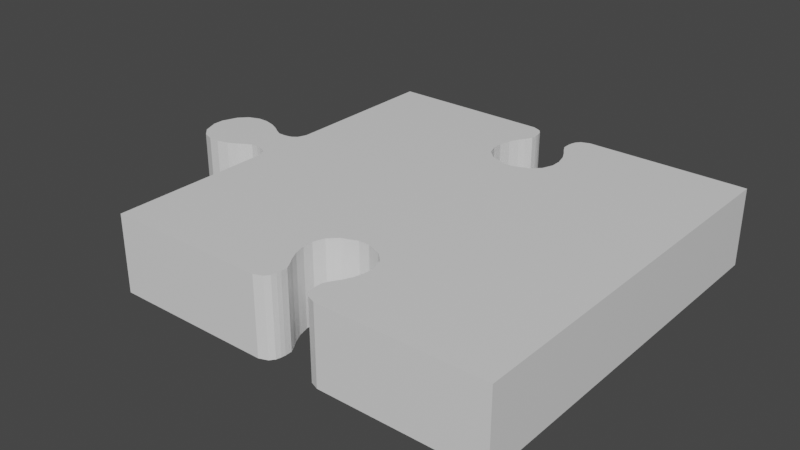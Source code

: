 # Source: Puzzle_Edge_010.blend  (saved by Blender 2.80.75; exported with 4.5.12 LTS)
import bpy
from mathutils import Matrix  # noqa: F401  (used for matrix-valued properties, if any)

bpy.ops.wm.read_factory_settings(use_empty=True)
scene = bpy.context.scene
scene.name = 'Scene'

# ---- collections
col_collection = bpy.data.collections.new('Collection'); scene.collection.children.link(col_collection)

# ---- materials (node trees are filled in below, after node groups)
mat_material_009 = bpy.data.materials.new('Material.009')
mat_material_009.alpha_threshold = 0.0
mat_material_009.use_transparent_shadow = False
mat_material_009.line_color = (0.0, 0.0, 0.0, 1.0)

# ---- material node trees
mat_material_009.use_nodes = True; mat_material_009.node_tree.nodes.clear()
_N = mat_material_009.node_tree.nodes; _L = mat_material_009.node_tree.links
n0 = _N.new('ShaderNodeOutputMaterial'); n0.name = 'Material Output'; n0.location = (300, 300)
n1 = _N.new('ShaderNodeBsdfPrincipled'); n1.name = 'Principled BSDF'; n1.location = (10, 300)
n1.distribution = 'GGX'
n1.subsurface_method = 'BURLEY'
n1.inputs[2].default_value = 0.4
n1.inputs[3].default_value = 1.45
n1.inputs[27].default_value = (0.0, 0.0, 0.0, 1.0)
n1.inputs[28].default_value = 1.0
_L.new(n1.outputs[0], n0.inputs[0])
n0.is_active_output = True

# ---- world
world_world = bpy.data.worlds.new('World'); scene.world = world_world
world_world.use_nodes = True; world_world.node_tree.nodes.clear()
_N = world_world.node_tree.nodes; _L = world_world.node_tree.links
n0 = _N.new('ShaderNodeOutputWorld'); n0.name = 'World Output'; n0.location = (300, 300)
n1 = _N.new('ShaderNodeBackground'); n1.name = 'Background'; n1.location = (10, 300)
n1.inputs[0].default_value = (0.05088, 0.05088, 0.05088, 1.0)
_L.new(n1.outputs[0], n0.inputs[0])
n0.is_active_output = True
world_world.color = (0.05088, 0.05088, 0.05088)
world_world.use_sun_shadow = False
world_world.sun_shadow_jitter_overblur = 0.0

# ---- meshes
me_cube_016 = bpy.data.meshes.new('Cube.016')
me_cube_016.from_pydata([(-0.5, 0.08327, 7.451e-09), (-0.5, -0.08327, 7.451e-09), (-0.5, -0.08327, 0.2), (-0.5, 0.08327, 0.2), (-0.5441, 0.04742, 7.451e-09), (-0.5441, -0.04742, 7.451e-09), (-0.5441, -0.04742, 0.2), (-0.5441, 0.04742, 0.2), (-0.5946, 0.06703, 7.451e-09), (-0.5946, -0.06703, 7.451e-09), (-0.5946, -0.06703, 0.2), (-0.5946, 0.06703, 0.2), (-0.6188, 0.07878, 7.451e-09), (-0.6188, -0.07878, 7.451e-09), (-0.6188, -0.07878, 0.2), (-0.6188, 0.07878, 0.2), (-0.6472, 0.08611, 7.451e-09), (-0.6472, -0.08611, 7.451e-09), (-0.6472, -0.08611, 0.2), (-0.6472, 0.08611, 0.2), (-0.6742, 0.08611, 7.451e-09), (-0.6742, -0.08611, 7.451e-09), (-0.6742, -0.08611, 0.2), (-0.6742, 0.08611, 0.2), (-0.7025, 0.07535, 7.451e-09), (-0.7025, -0.07535, 7.451e-09), (-0.7025, -0.07535, 0.2), (-0.7025, 0.07535, 0.2), (-0.7241, 0.05331, 7.451e-09), (-0.7241, -0.05331, 7.451e-09), (-0.7241, -0.05331, 0.2), (-0.7241, 0.05331, 0.2), (-0.7393, 0.01386, 7.451e-09), (-0.7393, -0.01387, 7.451e-09), (-0.7393, -0.01387, 0.2), (-0.7393, 0.01386, 0.2), (-0.5205, 0.0522, 7.451e-09), (-0.5205, 0.0522, 0.2), (-0.5205, -0.0522, 0.2), (-0.5205, -0.0522, 7.451e-09), (-0.5796, 0.05719, 7.451e-09), (-0.5796, 0.05719, 0.2), (-0.5796, -0.05719, 0.2), (-0.5796, -0.05719, 7.451e-09), (-0.5618, 0.04772, 0.2), (-0.5618, -0.04772, 0.2), (-0.5618, -0.04772, 7.451e-09), (-0.5618, 0.04772, 7.451e-09), (-0.5331, 0.04878, 7.451e-09), (-0.5331, -0.04878, 7.451e-09), (-0.5331, 0.04878, 0.2), (-0.5331, -0.04878, 0.2), (-0.5085, 0.06151, 0.2), (-0.5085, -0.06152, 0.2), (-0.5085, 0.06151, 7.451e-09), (-0.5085, -0.06152, 7.451e-09), (0.5, 0.5, 0.2), (0.5, 0.5, 0.0), (0.5, -0.5, 0.2), (0.5, -0.5, 0.0), (-0.5, 0.5, 0.2), (-0.5, 0.5, 0.0), (-0.5, -0.5, 0.2), (-0.5, -0.5, 0.0), (-0.08327, 0.5, 0.0), (0.08327, 0.5, 0.0), (0.08327, 0.5, 0.2), (-0.08327, 0.5, 0.2), (-0.04742, 0.4559, 0.0), (0.04742, 0.4559, 0.0), (0.04742, 0.4559, 0.2), (-0.04742, 0.4559, 0.2), (-0.06703, 0.4054, 0.0), (0.06703, 0.4054, 0.0), (0.06703, 0.4054, 0.2), (-0.06703, 0.4054, 0.2), (-0.07878, 0.3812, 0.0), (0.07878, 0.3812, 0.0), (0.07878, 0.3812, 0.2), (-0.07878, 0.3812, 0.2), (-0.08611, 0.3528, 0.0), (0.08611, 0.3528, 0.0), (0.08611, 0.3528, 0.2), (-0.08611, 0.3528, 0.2), (-0.08611, 0.3258, 0.0), (0.08611, 0.3258, 0.0), (0.08611, 0.3258, 0.2), (-0.08611, 0.3258, 0.2), (-0.07535, 0.2975, 0.0), (0.07535, 0.2975, 0.0), (0.07535, 0.2975, 0.2), (-0.07535, 0.2975, 0.2), (-0.05331, 0.2759, 0.0), (0.05331, 0.2759, 0.0), (0.05331, 0.2759, 0.2), (-0.05331, 0.2759, 0.2), (-0.01387, 0.2607, 0.0), (0.01387, 0.2607, 0.0), (0.01387, 0.2607, 0.2), (-0.01387, 0.2607, 0.2), (-0.0522, 0.4795, 0.0), (-0.0522, 0.4795, 0.2), (0.0522, 0.4795, 0.2), (0.0522, 0.4795, 0.0), (-0.05719, 0.4204, 0.0), (-0.05719, 0.4204, 0.2), (0.05719, 0.4204, 0.2), (0.05719, 0.4204, 0.0), (-0.04772, 0.4382, 0.2), (0.04772, 0.4382, 0.2), (0.04772, 0.4382, 0.0), (-0.04772, 0.4382, 0.0), (-0.04878, 0.4669, 0.0), (0.04878, 0.4669, 0.0), (-0.04878, 0.4669, 0.2), (0.04878, 0.4669, 0.2), (-0.06152, 0.4915, 0.2), (0.06152, 0.4915, 0.2), (-0.06152, 0.4915, 0.0), (0.06152, 0.4915, 0.0), (0.08327, -0.5, 0.0), (-0.08327, -0.5, 0.0), (-0.08327, -0.5, 0.2), (0.08327, -0.5, 0.2), (0.04742, -0.4559, 0.0), (-0.04742, -0.4559, 0.0), (-0.04742, -0.4559, 0.2), (0.04742, -0.4559, 0.2), (0.06703, -0.4054, 0.0), (-0.06703, -0.4054, 0.0), (-0.06703, -0.4054, 0.2), (0.06703, -0.4054, 0.2), (0.07878, -0.3812, 0.0), (-0.07878, -0.3812, 0.0), (-0.07878, -0.3812, 0.2), (0.07878, -0.3812, 0.2), (0.08611, -0.3528, 0.0), (-0.08611, -0.3528, 0.0), (-0.08611, -0.3528, 0.2), (0.08611, -0.3528, 0.2), (0.08611, -0.3258, 0.0), (-0.08611, -0.3258, 0.0), (-0.08611, -0.3258, 0.2), (0.08611, -0.3258, 0.2), (0.07535, -0.2975, 0.0), (-0.07535, -0.2975, 0.0), (-0.07535, -0.2975, 0.2), (0.07535, -0.2975, 0.2), (0.05331, -0.2759, 0.0), (-0.05331, -0.2759, 0.0), (-0.05331, -0.2759, 0.2), (0.05331, -0.2759, 0.2), (0.01387, -0.2607, 0.0), (-0.01387, -0.2607, 0.0), (-0.01387, -0.2607, 0.2), (0.01387, -0.2607, 0.2), (0.0522, -0.4795, 0.0), (0.0522, -0.4795, 0.2), (-0.0522, -0.4795, 0.2), (-0.0522, -0.4795, 0.0), (0.05719, -0.4204, 0.0), (0.05719, -0.4204, 0.2), (-0.05719, -0.4204, 0.2), (-0.05719, -0.4204, 0.0), (0.04772, -0.4382, 0.2), (-0.04772, -0.4382, 0.2), (-0.04772, -0.4382, 0.0), (0.04772, -0.4382, 0.0), (0.04878, -0.4669, 0.0), (-0.04878, -0.4669, 0.0), (0.04878, -0.4669, 0.2), (-0.04878, -0.4669, 0.2), (0.06152, -0.4915, 0.2), (-0.06152, -0.4915, 0.2), (0.06152, -0.4915, 0.0), (-0.06152, -0.4915, 0.0)], [], [(50, 48, 4, 7), (41, 40, 8, 11), (50, 6, 51), (48, 49, 5, 4), (49, 51, 6, 5), (9, 10, 14, 13), (41, 10, 42), (43, 42, 10, 9), (40, 43, 9, 8), (12, 13, 17, 16), (8, 9, 13, 12), (11, 8, 12, 15), (11, 14, 10), (19, 16, 20, 23), (15, 12, 16, 19), (14, 19, 18), (13, 14, 18, 17), (21, 22, 26, 25), (18, 23, 22), (17, 18, 22, 21), (16, 17, 21, 20), (27, 24, 28, 31), (20, 21, 25, 24), (23, 20, 24, 27), (23, 26, 22), (30, 35, 34), (27, 30, 26), (25, 26, 30, 29), (24, 25, 29, 28), (33, 34, 35, 32), (29, 30, 34, 33), (28, 29, 33, 32), (31, 28, 32, 35), (55, 53, 38, 39), (54, 55, 39, 36), (52, 38, 53), (52, 54, 36, 37), (47, 46, 43, 40), (46, 45, 42, 43), (44, 42, 45), (44, 47, 40, 41), (7, 4, 47, 44), (7, 45, 6), (5, 6, 45, 46), (4, 5, 46, 47), (39, 38, 51, 49), (36, 39, 49, 48), (38, 50, 51), (37, 36, 48, 50), (3, 0, 54, 52), (3, 53, 2), (0, 1, 55, 54), (1, 2, 53, 55), (57, 56, 58, 59), (114, 71, 68, 112), (105, 75, 72, 104), (113, 69, 70, 115), (73, 77, 78, 74), (107, 73, 74, 106), (75, 79, 76, 72), (83, 87, 84, 80), (79, 83, 80, 76), (77, 81, 82, 78), (85, 89, 90, 86), (81, 85, 86, 82), (91, 95, 92, 88), (87, 91, 88, 84), (89, 93, 94, 90), (97, 96, 99, 98), (93, 97, 98, 94), (95, 99, 96, 92), (119, 103, 102, 117), (57, 65, 66, 56), (116, 101, 100, 118), (61, 60, 67, 64), (110, 107, 106, 109), (108, 105, 104, 111), (71, 108, 111, 68), (69, 110, 109, 70), (103, 113, 115, 102), (101, 114, 112, 100), (67, 116, 118, 64), (65, 119, 117, 66), (0, 3, 60, 61), (2, 1, 63, 62), (170, 127, 124, 168), (161, 131, 128, 160), (169, 125, 126, 171), (129, 133, 134, 130), (163, 129, 130, 162), (131, 135, 132, 128), (139, 143, 140, 136), (135, 139, 136, 132), (133, 137, 138, 134), (141, 145, 146, 142), (137, 141, 142, 138), (147, 151, 148, 144), (143, 147, 144, 140), (145, 149, 150, 146), (153, 152, 155, 154), (149, 153, 154, 150), (151, 155, 152, 148), (175, 159, 158, 173), (172, 157, 156, 174), (166, 163, 162, 165), (164, 161, 160, 167), (127, 164, 167, 124), (125, 166, 165, 126), (159, 169, 171, 158), (157, 170, 168, 156), (123, 172, 174, 120), (121, 175, 173, 122), (63, 121, 122, 62), (59, 58, 123, 120), (0, 61, 64, 118, 100, 112, 68, 111, 104, 72, 76, 80, 84, 88, 92, 96, 97, 93, 89, 85, 81, 77, 73, 107, 110, 69, 113, 103, 119, 65, 57, 59, 120, 174, 156, 168, 124, 167, 160, 128, 132, 136, 140, 144, 148, 152, 153, 149, 145, 141, 137, 133, 129, 163, 166, 125, 169, 159, 175, 121, 63, 1), (56, 78, 82), (50, 7, 6), (41, 11, 10), (11, 15, 14), (14, 15, 19), (18, 19, 23), (23, 27, 26), (30, 31, 35), (27, 31, 30), (52, 37, 38), (44, 41, 42), (7, 44, 45), (38, 37, 50), (3, 52, 53), (2, 62, 142), (62, 122, 134), (122, 173, 158), (158, 171, 122), (171, 126, 122), (126, 165, 162), (126, 162, 122), (162, 130, 122), (3, 2, 150), (62, 134, 138), (67, 60, 79), (60, 3, 87), (79, 60, 83), (101, 116, 67), (71, 114, 67), (114, 101, 67), (105, 108, 71), (75, 105, 67), (105, 71, 67), (62, 138, 142), (134, 122, 130), (79, 75, 67), (83, 60, 87), (2, 142, 146), (2, 146, 150), (91, 87, 3), (95, 91, 3), (3, 150, 95), (150, 154, 95), (154, 155, 99), (99, 95, 154), (98, 99, 155), (155, 151, 98), (94, 98, 151), (94, 151, 90), (151, 147, 90), (90, 147, 56), (147, 143, 58), (56, 147, 58), (86, 90, 56), (143, 139, 58), (82, 86, 56), (109, 106, 70), (106, 74, 66), (70, 66, 115), (117, 102, 66), (102, 115, 66), (56, 66, 78), (78, 66, 74), (123, 58, 135), (135, 58, 139), (157, 172, 123), (127, 170, 123), (170, 157, 123), (161, 164, 127), (131, 161, 123), (161, 127, 123), (70, 106, 66), (135, 131, 123)])
_uv = me_cube_016.uv_layers.new(name='UVMap')
_uv.uv.foreach_set('vector', [0.5, 0.5, 0.5, 0.5, 0.5, 0.5, 0.5, 0.5, 0.5, 0.5, 0.5, 0.5, 0.5, 0.5, 0.5, 0.5, 1.033, 0.4512, 1.044, 0.5474, 1.033, 0.5488, 0.5, 0.5, 0.5, 0.5, 0.5, 0.5, 0.5, 0.5, 0.5, 0.5, 0.5, 0.5, 0.5, 0.5, 0.5, 0.5, 0.5, 0.5, 0.5, 0.5, 0.5, 0.5, 0.5, 0.5, 1.08, 0.4428, 1.095, 0.567, 1.08, 0.5572, 0.5, 0.5, 0.5, 0.5, 0.5, 0.5, 0.5, 0.5, 0.5, 0.5, 0.5, 0.5, 0.5, 0.5, 0.5, 0.5, 0.5, 0.5, 0.5, 0.5, 0.5, 0.5, 0.5, 0.5, 0.5, 0.5, 0.5, 0.5, 0.5, 0.5, 0.5, 0.5, 0.5, 0.5, 0.5, 0.5, 0.5, 0.5, 0.5, 0.5, 1.095, 0.433, 1.119, 0.5788, 1.095, 0.567, 0.5, 0.5, 0.5, 0.5, 0.5, 0.5, 0.5, 0.5, 0.5, 0.5, 0.5, 0.5, 0.5, 0.5, 0.5, 0.5, 1.119, 0.5788, 1.147, 0.4139, 1.147, 0.5861, 0.5, 0.5, 0.5, 0.5, 0.5, 0.5, 0.5, 0.5, 0.5, 0.5, 0.5, 0.5, 0.5, 0.5, 0.5, 0.5, 1.147, 0.5861, 1.174, 0.4139, 1.174, 0.5861, 0.5, 0.5, 0.5, 0.5, 0.5, 0.5, 0.5, 0.5, 0.5, 0.5, 0.5, 0.5, 0.5, 0.5, 0.5, 0.5, 0.5, 0.5, 0.5, 0.5, 0.5, 0.5, 0.5, 0.5, 0.5, 0.5, 0.5, 0.5, 0.5, 0.5, 0.5, 0.5, 0.5, 0.5, 0.5, 0.5, 0.5, 0.5, 0.5, 0.5, 1.174, 0.4139, 1.202, 0.5753, 1.174, 0.5861, 1.224, 0.5533, 1.239, 0.4861, 1.239, 0.5139, 1.202, 0.4247, 1.224, 0.5533, 1.202, 0.5753, 0.5, 0.5, 0.5, 0.5, 0.5, 0.5, 0.5, 0.5, 0.5, 0.5, 0.5, 0.5, 0.5, 0.5, 0.5, 0.5, 0.5, 0.5, 0.5, 0.5, 0.5, 0.5, 0.5, 0.5, 0.5, 0.5, 0.5, 0.5, 0.5, 0.5, 0.5, 0.5, 0.5, 0.5, 0.5, 0.5, 0.5, 0.5, 0.5, 0.5, 0.5, 0.5, 0.5, 0.5, 0.5, 0.5, 0.5, 0.5, 0.5, 0.5, 0.5, 0.5, 0.5, 0.5, 0.5, 0.5, 0.5, 0.5, 0.5, 0.5, 0.5, 0.5, 0.5, 0.5, 1.008, 0.4385, 1.021, 0.5522, 1.008, 0.5615, 0.5, 0.5, 0.5, 0.5, 0.5, 0.5, 0.5, 0.5, 0.5, 0.5, 0.5, 0.5, 0.5, 0.5, 0.5, 0.5, 0.5, 0.5, 0.5, 0.5, 0.5, 0.5, 0.5, 0.5, 1.062, 0.4523, 1.08, 0.5572, 1.062, 0.5477, 0.5, 0.5, 0.5, 0.5, 0.5, 0.5, 0.5, 0.5, 0.5, 0.5, 0.5, 0.5, 0.5, 0.5, 0.5, 0.5, 1.044, 0.4526, 1.062, 0.5477, 1.044, 0.5474, 0.5, 0.5, 0.5, 0.5, 0.5, 0.5, 0.5, 0.5, 0.5, 0.5, 0.5, 0.5, 0.5, 0.5, 0.5, 0.5, 0.5, 0.5, 0.5, 0.5, 0.5, 0.5, 0.5, 0.5, 0.5, 0.5, 0.5, 0.5, 0.5, 0.5, 0.5, 0.5, 1.021, 0.5522, 1.033, 0.4512, 1.033, 0.5488, 0.5, 0.5, 0.5, 0.5, 0.5, 0.5, 0.5, 0.5, 0.5, 0.5, 0.5, 0.5, 0.5, 0.5, 0.5, 0.5, 1.0, 0.4167, 1.008, 0.5615, 1.0, 0.5833, 0.5, 0.5, 0.5, 0.5, 0.5, 0.5, 0.5, 0.5, 0.5, 0.5, 0.5, 0.5, 0.5, 0.5, 0.5, 0.5, 0.5, 0.5, 0.5, 0.5, 0.5, 0.5, 0.5, 0.5, 0.5, 0.5, 0.5, 0.5, 0.5, 0.5, 0.5, 0.5, 0.5, 0.5, 0.5, 0.5, 0.5, 0.5, 0.5, 0.5, 0.5, 0.5, 0.5, 0.5, 0.5, 0.5, 0.5, 0.5, 0.5, 0.5, 0.5, 0.5, 0.5, 0.5, 0.5, 0.5, 0.5, 0.5, 0.5, 0.5, 0.5, 0.5, 0.5, 0.5, 0.5, 0.5, 0.5, 0.5, 0.5, 0.5, 0.5, 0.5, 0.5, 0.5, 0.5, 0.5, 0.5, 0.5, 0.5, 0.5, 0.5, 0.5, 0.5, 0.5, 0.5, 0.5, 0.5, 0.5, 0.5, 0.5, 0.5, 0.5, 0.5, 0.5, 0.5, 0.5, 0.5, 0.5, 0.5, 0.5, 0.5, 0.5, 0.5, 0.5, 0.5, 0.5, 0.5, 0.5, 0.5, 0.5, 0.5, 0.5, 0.5, 0.5, 0.5, 0.5, 0.5, 0.5, 0.5, 0.5, 0.5, 0.5, 0.5, 0.5, 0.5, 0.5, 0.5, 0.5, 0.5, 0.5, 0.5, 0.5, 0.5, 0.5, 0.5, 0.5, 0.5, 0.5, 0.5, 0.5, 0.5, 0.5, 0.5, 0.5, 0.5, 0.5, 0.5, 0.5, 0.5, 0.5, 0.5, 0.5, 0.5, 0.5, 0.5, 0.5, 0.5, 0.5, 0.5, 0.5, 0.5, 0.5, 0.5, 0.5, 0.5, 0.5, 0.5, 0.5, 0.5, 0.5, 0.5, 0.5, 0.5, 0.5, 0.5, 0.5, 0.5, 0.5, 0.5, 0.5, 0.5, 0.5, 0.5, 0.5, 0.5, 0.5, 0.5, 0.5, 0.5, 0.5, 0.5, 0.5, 0.5, 0.5, 0.5, 0.5, 0.5, 0.5, 0.5, 0.5, 0.5, 0.5, 0.5, 0.5, 0.5, 0.5, 0.5, 0.5, 0.5, 0.5, 0.5, 0.5, 0.5, 0.5, 0.5, 0.5, 0.5, 0.5, 0.5, 0.5, 0.5, 0.5, 0.5, 0.5, 0.5, 0.5, 0.5, 0.5, 0.5, 0.5, 0.5, 0.5, 0.5, 0.5, 0.5, 0.5, 0.5, 0.5, 0.5, 0.5, 0.5, 0.5, 0.5, 0.5, 0.5, 0.5, 0.5, 0.5, 0.5, 0.5, 0.5, 0.5, 0.5, 0.5, 0.5, 0.5, 0.5, 0.5, 0.5, 0.5, 0.5, 0.5, 0.5, 0.5, 0.5, 0.5, 0.5, 0.5, 0.5, 0.5, 0.5, 0.5, 0.5, 0.5, 0.5, 0.5, 0.5, 0.5, 0.5, 0.5, 0.5, 0.5, 0.5, 0.5, 0.5, 0.5, 0.5, 0.5, 0.5, 0.5, 0.5, 0.5, 0.5, 0.5, 0.5, 0.5, 0.5, 0.5, 0.5, 0.5, 0.5, 0.5, 0.5, 0.5, 0.5, 0.5, 0.5, 0.5, 0.5, 0.5, 0.5, 0.5, 0.5, 0.5, 0.5, 0.5, 0.5, 0.5, 0.5, 0.5, 0.5, 0.5, 0.5, 0.5, 0.5, 0.5, 0.5, 0.5, 0.5, 0.5, 0.5, 0.5, 0.5, 0.5, 0.5, 0.5, 0.5, 0.5, 0.5, 0.5, 0.5, 0.5, 0.5, 0.5, 0.5, 0.5, 0.5, 0.5, 0.5, 0.5, 0.5, 0.5, 0.5, 0.5, 0.5, 0.5, 0.5, 0.5, 0.5, 0.5, 0.5, 0.5, 0.5, 0.5, 0.5, 0.5, 0.5, 0.5, 0.5, 0.5, 0.5, 0.5, 0.5, 0.5, 0.5, 0.5, 0.5, 0.5, 0.5, 0.5, 0.5, 0.5, 0.5, 0.5, 0.5, 0.5, 0.5, 0.5, 0.5, 0.5, 0.5, 0.5, 0.5, 0.5, 0.5, 0.5, 0.5, 0.5, 0.5, 0.5, 0.5, 0.5, 0.5, 0.5, 0.5, 0.5, 0.5, 0.5, 0.5, 0.5, 0.5, 0.5, 0.5, 0.5, 0.5, 0.5, 0.5, 0.5, 0.5, 0.5, 0.5, 0.5, 0.5, 0.5, 0.5, 0.5, 0.5, 0.5, 0.5, 0.5, 0.5, 0.5, 0.5, 0.5, 0.5, 0.5, 0.5, 0.5, 0.5, 0.5, 0.5, 0.5, 0.5, 0.5, 0.5, 0.5, 0.5, 0.5, 0.5, 0.5, 0.5, 0.5, 0.5, 0.5, 0.5, 0.5, 0.5, 0.5, 0.5, 0.5, 0.5, 0.5, 0.5, 0.5, 0.5, 0.5, 0.5, 0.5, 0.5, 0.5, 0.5, 0.5, 0.5, 0.5, 0.5, 0.5, 0.5, 0.5, 0.5, 0.5, 0.5, 0.5, 0.5, 0.5, 0.5, 0.5, 0.5, 0.5, 0.5, 0.5, 0.5, 0.5, 0.5, 0.5, 0.5, 0.5, 0.5, 0.5, 0.5, 0.5, 0.5, 0.5, 0.5, 0.5, 0.5, 0.5, 0.5, 0.5, 0.5, 0.5, 0.5, 0.5, 0.5, 0.5, 0.5, 0.5, 0.5, 0.5, 0.5, 0.5, 0.5, 0.5, 0.5, 0.5, 0.5, 0.5, 0.5, 0.5, 0.5, 0.5, 0.5, 0.5, 0.5, 0.5, 0.5, 0.5, 0.5, 0.5, 0.5, 0.5, 0.5, 0.5, 0.5, 0.5, 0.5, 0.5, 0.5, 0.5, 0.5, 0.5, 0.5, 0.5, 0.5, 0.5, 0.5, 0.5, 0.5, 0.5, 0.5, 0.5, 0.5, 0.5, 0.5, 0.5, 0.5, 0.5, 0.5, 0.5, 0.5, 0.5, 0.5, 0.5, 0.5, 0.5, 0.5, 0.5, 0.5, 0.5, 0.5, 0.5, 0.5, 0.5, 0.5, 0.5, 0.5, 0.5, 0.5, 0.5, 0.5, 0.5, 0.5, 0.5, 0.5, 0.5, 0.5, 0.5, 0.5, 0.5, 0.5, 0.5, 0.5, 0.5, 0.5, 0.5, 0.5, 0.5, 0.5, 0.5, 0.5, 0.5, 0.5, 0.5, 0.5, 0.5, 0.5, 0.5, 0.5, 0.5, 0.5, 0.5, 0.5, 0.5, 0.5, 0.5, 0.5, 0.5, 0.5, 0.5, 0.0, 0.0, 0.4212, 0.1188, 0.4139, 0.1472, 1.033, 0.4512, 1.044, 0.4526, 1.044, 0.5474, 1.08, 0.4428, 1.095, 0.433, 1.095, 0.567, 1.095, 0.433, 1.119, 0.4212, 1.119, 0.5788, 1.119, 0.5788, 1.119, 0.4212, 1.147, 0.4139, 1.147, 0.5861, 1.147, 0.4139, 1.174, 0.4139, 1.174, 0.4139, 1.202, 0.4247, 1.202, 0.5753, 1.224, 0.5533, 1.224, 0.4467, 1.239, 0.4861, 1.202, 0.4247, 1.224, 0.4467, 1.224, 0.5533, 1.008, 0.4385, 1.021, 0.4478, 1.021, 0.5522, 1.062, 0.4523, 1.08, 0.4428, 1.08, 0.5572, 1.044, 0.4526, 1.062, 0.4523, 1.062, 0.5477, 1.021, 0.5522, 1.021, 0.4478, 1.033, 0.4512, 1.0, 0.4167, 1.008, 0.4385, 1.008, 0.5615, 1.0, 0.5833, 1.0, 1.0, 0.5861, 0.8258, 1.0, 1.0, 0.5833, 1.0, 0.5788, 0.8812, 0.5833, 1.0, 0.5615, 0.9915, 0.5522, 0.9795, 0.5522, 0.9795, 0.5488, 0.9669, 0.5833, 1.0, 0.5488, 0.9669, 0.5474, 0.9559, 0.5833, 1.0, 0.5474, 0.9559, 0.5477, 0.9382, 0.5572, 0.9204, 0.5474, 0.9559, 0.5572, 0.9204, 0.5833, 1.0, 0.5572, 0.9204, 0.567, 0.9054, 0.5833, 1.0, 1.0, 0.4167, 1.0, 0.5833, 0.5533, 0.7759, 1.0, 1.0, 0.5788, 0.8812, 0.5861, 0.8528, 0.5833, 0.0, 1.0, 0.0, 0.5788, 0.1188, 1.0, 0.0, 1.0, 0.4167, 0.5861, 0.1742, 0.5788, 0.1188, 1.0, 0.0, 0.5861, 0.1472, 0.5522, 0.02053, 0.5615, 0.00848, 0.5833, 0.0, 0.5474, 0.04412, 0.5488, 0.03309, 0.5833, 0.0, 0.5488, 0.03309, 0.5522, 0.02053, 0.5833, 0.0, 0.5572, 0.07957, 0.5477, 0.06184, 0.5474, 0.04412, 0.567, 0.09462, 0.5572, 0.07957, 0.5833, 0.0, 0.5572, 0.07957, 0.5474, 0.04412, 0.5833, 0.0, 1.0, 1.0, 0.5861, 0.8528, 0.5861, 0.8258, 0.5788, 0.8812, 0.5833, 1.0, 0.567, 0.9054, 0.5788, 0.1188, 0.567, 0.09462, 0.5833, 0.0, 0.5861, 0.1472, 1.0, 0.0, 0.5861, 0.1742, 1.0, 0.5833, 0.5861, 0.8258, 0.5753, 0.7975, 1.0, 0.5833, 0.5753, 0.7975, 0.5533, 0.7759, 0.5753, 0.2025, 0.5861, 0.1742, 1.0, 0.4167, 0.5533, 0.2241, 0.5753, 0.2025, 1.0, 0.4167, 1.0, 0.4167, 0.5533, 0.7759, 0.5533, 0.2241, 0.5533, 0.7759, 0.5139, 0.7607, 0.5533, 0.2241, 0.5139, 0.7607, 0.4861, 0.7607, 0.5139, 0.2393, 0.5139, 0.2393, 0.5533, 0.2241, 0.5139, 0.7607, 0.4861, 0.2393, 0.5139, 0.2393, 0.4861, 0.7607, 0.4861, 0.7607, 0.4467, 0.7759, 0.4861, 0.2393, 0.4467, 0.2241, 0.4861, 0.2393, 0.4467, 0.7759, 0.4467, 0.2241, 0.4467, 0.7759, 0.4247, 0.2025, 0.4467, 0.7759, 0.4247, 0.7975, 0.4247, 0.2025, 0.4247, 0.2025, 0.4247, 0.7975, 0.0, 0.0, 0.4247, 0.7975, 0.4139, 0.8258, 0.0, 1.0, 0.0, 0.0, 0.4247, 0.7975, 0.0, 1.0, 0.4139, 0.1742, 0.4247, 0.2025, 0.0, 0.0, 0.4139, 0.8258, 0.4139, 0.8528, 0.0, 1.0, 0.4139, 0.1472, 0.4139, 0.1742, 0.0, 0.0, 0.4523, 0.06184, 0.4428, 0.07957, 0.4526, 0.04412, 0.4428, 0.07957, 0.433, 0.09462, 0.4167, 0.0, 0.4526, 0.04412, 0.4167, 0.0, 0.4512, 0.03309, 0.4385, 0.00848, 0.4478, 0.02053, 0.4167, 0.0, 0.4478, 0.02053, 0.4512, 0.03309, 0.4167, 0.0, 0.0, 0.0, 0.4167, 0.0, 0.4212, 0.1188, 0.4212, 0.1188, 0.4167, 0.0, 0.433, 0.09462, 0.4167, 1.0, 0.0, 1.0, 0.4212, 0.8812, 0.4212, 0.8812, 0.0, 1.0, 0.4139, 0.8528, 0.4478, 0.9795, 0.4385, 0.9915, 0.4167, 1.0, 0.4526, 0.9559, 0.4512, 0.9669, 0.4167, 1.0, 0.4512, 0.9669, 0.4478, 0.9795, 0.4167, 1.0, 0.4428, 0.9204, 0.4523, 0.9382, 0.4526, 0.9559, 0.433, 0.9054, 0.4428, 0.9204, 0.4167, 1.0, 0.4428, 0.9204, 0.4526, 0.9559, 0.4167, 1.0, 0.4526, 0.04412, 0.4428, 0.07957, 0.4167, 0.0, 0.4212, 0.8812, 0.433, 0.9054, 0.4167, 1.0])
me_cube_016.materials.append(mat_material_009)
me_cube_016.use_remesh_preserve_volume = False
me_cube_016.use_remesh_preserve_attributes = False
me_cube_016.use_mirror_vertex_groups = False
me_cube_016.update()

# ---- objects
ob_edge_010 = bpy.data.objects.new('Edge_010', me_cube_016)

# ---- transforms, parenting, visibility, modifiers, constraints
ob_edge_010.location = (0.0, 0.0, 0.0)
ob_edge_010.lock_rotations_4d = False
ob_edge_010.empty_display_type = 'ARROWS'
ob_edge_010.lineart.crease_threshold = 0.0

# ---- collection membership
col_collection.objects.link(ob_edge_010)

# ---- scene / render settings (as saved in the file)
scene.frame_start = 1; scene.frame_end = 250; scene.frame_set(1)
scene.render.engine = 'BLENDER_EEVEE_NEXT'
scene.cycles.use_denoising = False
scene.cycles.samples = 128
scene.cycles.sampling_pattern = 'TABULATED_SOBOL'
scene.cycles.use_adaptive_sampling = False
scene.cycles.use_light_tree = False
scene.view_settings.view_transform = 'Filmic'
bpy.context.view_layer.update()

# ---- added for rendering (the .blend has no active camera and no usable light): camera, sun
cam_auto = bpy.data.cameras.new('AutoCamera')
cam_auto.lens = 50.0
cam_auto.sensor_width = 36.0
cam_auto.clip_end = 1000.0
ob_auto_camera = bpy.data.objects.new('AutoCamera', cam_auto)
scene.collection.objects.link(ob_auto_camera)
ob_auto_camera.location = (1.36529, -1.78195, 1.28796)
ob_auto_camera.rotation_euler = (1.09748, -7.21219e-08, 0.694738)
scene.camera = ob_auto_camera
light_auto_sun = bpy.data.lights.new('AutoSun', 'SUN')
light_auto_sun.energy = 3.0
light_auto_sun.angle = 0.0523599
ob_auto_sun = bpy.data.objects.new('AutoSun', light_auto_sun)
scene.collection.objects.link(ob_auto_sun)
ob_auto_sun.rotation_euler = (0.872665, 0.174533, 0.523599)
bpy.context.view_layer.update()
